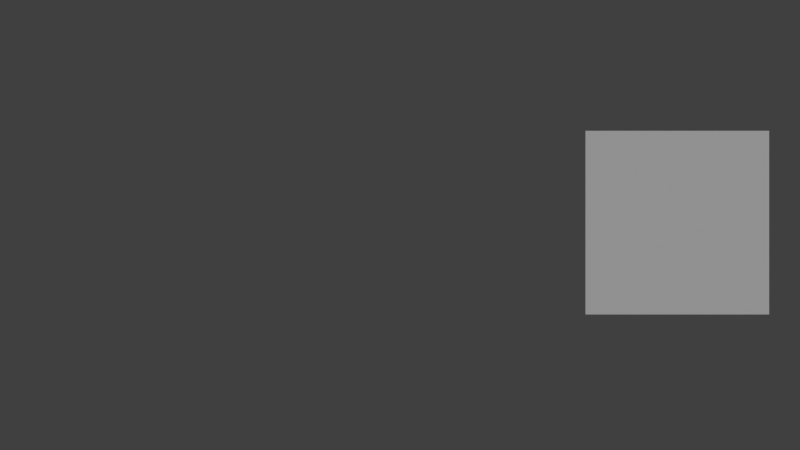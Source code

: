 # Source: icon_view1.blend  (saved by Blender 2.63.0; exported with 4.5.12 LTS)
import bpy
from mathutils import Matrix  # noqa: F401  (used for matrix-valued properties, if any)

bpy.ops.wm.read_factory_settings(use_empty=True)
scene = bpy.context.scene
scene.name = 'Scene'

# ---- collections
col_collection_1 = bpy.data.collections.new('Collection 1'); scene.collection.children.link(col_collection_1)

# ---- materials (node trees are filled in below, after node groups)
mat_view = bpy.data.materials.new('view')
mat_view.alpha_threshold = 0.0
mat_view.use_transparent_shadow = False
mat_view.roughness = 0.5
mat_view.line_color = (0.0, 0.0, 0.0, 1.0)

# ---- material node trees

# ---- world
world_world = bpy.data.worlds.new('World'); scene.world = world_world
world_world.color = (0.05088, 0.05088, 0.05088)
world_world.use_sun_shadow = False
world_world.sun_shadow_jitter_overblur = 0.0
world_world.cycles.sampling_method = 'MANUAL'
world_world.cycles.sample_map_resolution = 256

# ---- cameras
cam_camera = bpy.data.cameras.new('Camera')
cam_camera.clip_end = 100.0
cam_camera.lens = 35.0
cam_camera.sensor_width = 32.0
cam_camera.sensor_height = 18.0
cam_camera.dof.focus_distance = 0.0
cam_camera.dof.aperture_fstop = 128.0

# ---- lights
light_sun = bpy.data.lights.new('Sun', 'SUN')
light_sun.transmission_factor = 0.0
light_sun.angle = 1.571
light_sun.energy = 1.0
light_sun.shadow_buffer_clip_start = 0.5
light_sun.shadow_soft_size = 1.0
light_sun.shadow_cascade_max_distance = 1000.0
light_sun.cycles.use_multiple_importance_sampling = False

# ---- meshes
me_plane = bpy.data.meshes.new('Plane')
me_plane.from_pydata([(1.0, -1.0, 0.0), (-1.0, -1.0, 0.0), (1.0, 1.0, 0.0), (-1.0, 1.0, 0.0)], [], [(2, 3, 1, 0)])
_uv = me_plane.uv_layers.new(name='UVMap')
_uv.uv.foreach_set('vector', [1.0, 1.0, 0.0, 1.0, 0.0, 0.0, 1.0, 0.0])
me_plane.materials.append(mat_view)
me_plane.use_remesh_preserve_volume = False
me_plane.use_remesh_preserve_attributes = False
me_plane.use_mirror_vertex_groups = False
me_plane.update()

# ---- objects
ob_sun = bpy.data.objects.new('Sun', light_sun)
ob_camera = bpy.data.objects.new('Camera', cam_camera)
ob_plane = bpy.data.objects.new('Plane', me_plane)

# ---- transforms, parenting, visibility, modifiers, constraints
ob_sun.location = (-0.06256, -12.06, 0.8591)
ob_sun.rotation_euler = (1.206, 0.3841, -0.1667)
ob_sun.lineart.crease_threshold = 0.0
ob_camera.location = (7.981, -9.525, -0.02785)
ob_camera.rotation_euler = (1.571, -2.22e-16, -2.22e-16)
ob_camera.lineart.crease_threshold = 0.0
ob_plane.location = (11.0, 0.0, 0.0)
ob_plane.rotation_euler = (1.571, -0.0, -0.0)
ob_plane.lineart.crease_threshold = 0.0

# ---- collection membership
col_collection_1.objects.link(ob_sun)
col_collection_1.objects.link(ob_camera)
col_collection_1.objects.link(ob_plane)

# ---- scene / render settings (as saved in the file)
scene.camera = ob_camera
scene.frame_start = 1; scene.frame_end = 250; scene.frame_set(1)
scene.render.engine = 'BLENDER_EEVEE_NEXT'
scene.render.image_settings.color_mode = 'RGB'
scene.render.image_settings.compression = 90
scene.render.resolution_percentage = 50
scene.render.dither_intensity = 0.0
scene.render.bake_margin = 2
scene.render.bake_bias = 0.0
scene.cycles.use_denoising = False
scene.cycles.samples = 10
scene.cycles.sampling_pattern = 'TABULATED_SOBOL'
scene.cycles.light_sampling_threshold = 0.0
scene.cycles.use_adaptive_sampling = False
scene.cycles.use_light_tree = False
scene.cycles.blur_glossy = 0.0
scene.cycles.volume_bounces = 1
scene.cycles.pixel_filter_type = 'GAUSSIAN'
scene.cycles.sample_clamp_indirect = 0.0
scene.view_settings.view_transform = 'Standard'
bpy.context.view_layer.update()
